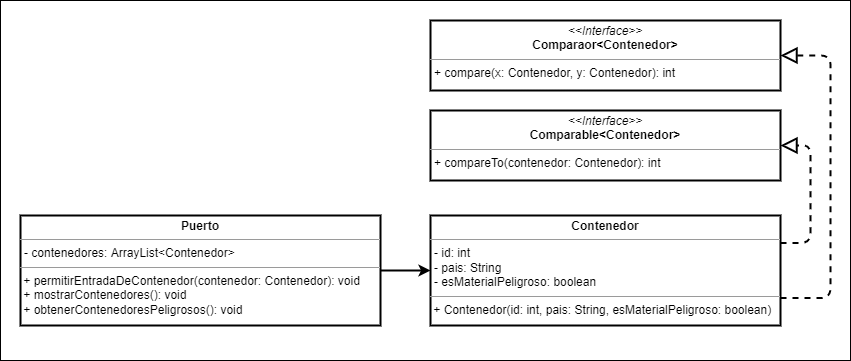

The diagram above was exported from draw.io. Its source (the exported page's mxGraphModel, read from the mxfile embedded in the PNG):
<mxGraphModel dx="2522" dy="1732" grid="1" gridSize="10" guides="1" tooltips="1" connect="1" arrows="1" fold="1" page="1" pageScale="1" pageWidth="827" pageHeight="1169" math="0" shadow="0">
  <root>
    <mxCell id="0" />
    <mxCell id="1" parent="0" />
    <mxCell id="M0-FLOKUs6EhOkCazCSG-7" value="" style="rounded=0;whiteSpace=wrap;html=1;strokeWidth=1;align=left;verticalAlign=top;spacingLeft=10;spacingTop=5;" parent="1" vertex="1">
      <mxGeometry x="-870" y="-1150" width="850" height="360" as="geometry" />
    </mxCell>
    <mxCell id="M0-FLOKUs6EhOkCazCSG-8" style="edgeStyle=orthogonalEdgeStyle;rounded=0;orthogonalLoop=1;jettySize=auto;html=1;strokeWidth=2;" parent="1" source="M0-FLOKUs6EhOkCazCSG-9" target="M0-FLOKUs6EhOkCazCSG-11" edge="1">
      <mxGeometry relative="1" as="geometry" />
    </mxCell>
    <mxCell id="M0-FLOKUs6EhOkCazCSG-9" value="&lt;p style=&quot;margin:0px;margin-top:4px;text-align:center;&quot;&gt;&lt;b&gt;Puerto&lt;/b&gt;&lt;/p&gt;&lt;hr size=&quot;1&quot;&gt;&lt;p style=&quot;margin:0px;margin-left:4px;&quot;&gt;&lt;span style=&quot;background-color: initial;&quot;&gt;- contenedores: ArrayList&amp;lt;Contenedor&lt;/span&gt;&lt;span style=&quot;background-color: initial;&quot;&gt;&amp;gt;&lt;/span&gt;&lt;br&gt;&lt;/p&gt;&lt;hr size=&quot;1&quot;&gt;&lt;p style=&quot;margin:0px;margin-left:4px;&quot;&gt;&lt;/p&gt;&amp;nbsp;+ permitirEntradaDeContenedor(contenedor: Contenedor): void&lt;br&gt;&amp;nbsp;+ mostrarContenedores(): void&lt;br&gt;&amp;nbsp;+ obtenerContenedoresPeligrosos(): void" style="verticalAlign=top;align=left;overflow=fill;fontSize=12;fontFamily=Helvetica;html=1;strokeWidth=2;" parent="1" vertex="1">
      <mxGeometry x="-850" y="-935" width="360" height="110" as="geometry" />
    </mxCell>
    <mxCell id="M0-FLOKUs6EhOkCazCSG-10" style="edgeStyle=orthogonalEdgeStyle;rounded=1;orthogonalLoop=1;jettySize=auto;html=1;entryX=1;entryY=0.5;entryDx=0;entryDy=0;strokeWidth=2;dashed=1;endArrow=block;endFill=0;endSize=12;exitX=1;exitY=0.25;exitDx=0;exitDy=0;" parent="1" source="M0-FLOKUs6EhOkCazCSG-11" target="M0-FLOKUs6EhOkCazCSG-12" edge="1">
      <mxGeometry relative="1" as="geometry">
        <Array as="points">
          <mxPoint x="-60" y="-907" />
          <mxPoint x="-60" y="-1005" />
        </Array>
      </mxGeometry>
    </mxCell>
    <mxCell id="M0-FLOKUs6EhOkCazCSG-11" value="&lt;p style=&quot;margin:0px;margin-top:4px;text-align:center;&quot;&gt;&lt;b&gt;Contenedor&lt;/b&gt;&lt;/p&gt;&lt;hr size=&quot;1&quot;&gt;&lt;p style=&quot;margin: 0px 0px 0px 4px;&quot;&gt;- id: int&lt;/p&gt;&lt;p style=&quot;margin: 0px 0px 0px 4px;&quot;&gt;- pais: String&lt;/p&gt;&lt;p style=&quot;margin:0px;margin-left:4px;&quot;&gt;- esMaterialPeligroso: boolean&lt;/p&gt;&lt;hr size=&quot;1&quot;&gt;&lt;p style=&quot;margin:0px;margin-left:4px;&quot;&gt;&lt;/p&gt;&amp;nbsp;+ Contenedor(id: int, pais: String, esMaterialPeligroso: boolean)" style="verticalAlign=top;align=left;overflow=fill;fontSize=12;fontFamily=Helvetica;html=1;strokeWidth=2;" parent="1" vertex="1">
      <mxGeometry x="-440" y="-935" width="350" height="110" as="geometry" />
    </mxCell>
    <mxCell id="mckb4GRfiukYo5K6GjYN-1" value="&lt;p style=&quot;margin:0px;margin-top:4px;text-align:center;&quot;&gt;&lt;i&gt;&amp;lt;&amp;lt;Interface&amp;gt;&amp;gt;&lt;/i&gt;&lt;br&gt;&lt;b&gt;Comparaor&amp;lt;&lt;/b&gt;&lt;b&gt;Contenedor&lt;/b&gt;&lt;b&gt;&amp;gt;&lt;/b&gt;&lt;/p&gt;&lt;hr size=&quot;1&quot;&gt;&lt;p style=&quot;margin:0px;margin-left:4px;&quot;&gt;&lt;/p&gt;&lt;p style=&quot;margin:0px;margin-left:4px;&quot;&gt;+ compare(x: Contenedor, y: Contenedor): int&lt;br&gt;&lt;br&gt;&lt;/p&gt;" style="verticalAlign=top;align=left;overflow=fill;fontSize=12;fontFamily=Helvetica;html=1;strokeWidth=2;" parent="1" vertex="1">
      <mxGeometry x="-440" y="-1130" width="350" height="70" as="geometry" />
    </mxCell>
    <mxCell id="mckb4GRfiukYo5K6GjYN-2" style="edgeStyle=orthogonalEdgeStyle;rounded=1;orthogonalLoop=1;jettySize=auto;html=1;entryX=1;entryY=0.5;entryDx=0;entryDy=0;strokeWidth=2;dashed=1;endArrow=block;endFill=0;endSize=12;exitX=1;exitY=0.75;exitDx=0;exitDy=0;startArrow=none;" parent="1" source="M0-FLOKUs6EhOkCazCSG-11" target="mckb4GRfiukYo5K6GjYN-1" edge="1">
      <mxGeometry relative="1" as="geometry">
        <mxPoint x="-180" y="-940" as="sourcePoint" />
        <mxPoint x="-330" y="-1020" as="targetPoint" />
        <Array as="points">
          <mxPoint x="-40" y="-852" />
          <mxPoint x="-40" y="-1095" />
        </Array>
      </mxGeometry>
    </mxCell>
    <mxCell id="M0-FLOKUs6EhOkCazCSG-12" value="&lt;p style=&quot;margin:0px;margin-top:4px;text-align:center;&quot;&gt;&lt;i&gt;&amp;lt;&amp;lt;Interface&amp;gt;&amp;gt;&lt;/i&gt;&lt;br&gt;&lt;b&gt;Comparable&amp;lt;Contenedor&amp;gt;&lt;/b&gt;&lt;/p&gt;&lt;hr size=&quot;1&quot;&gt;&lt;p style=&quot;margin:0px;margin-left:4px;&quot;&gt;&lt;/p&gt;&lt;p style=&quot;margin:0px;margin-left:4px;&quot;&gt;+ compareTo(contenedor: Contenedor): int&lt;br&gt;&lt;br&gt;&lt;/p&gt;" style="verticalAlign=top;align=left;overflow=fill;fontSize=12;fontFamily=Helvetica;html=1;strokeWidth=2;" parent="1" vertex="1">
      <mxGeometry x="-440" y="-1040" width="350" height="70" as="geometry" />
    </mxCell>
  </root>
</mxGraphModel>